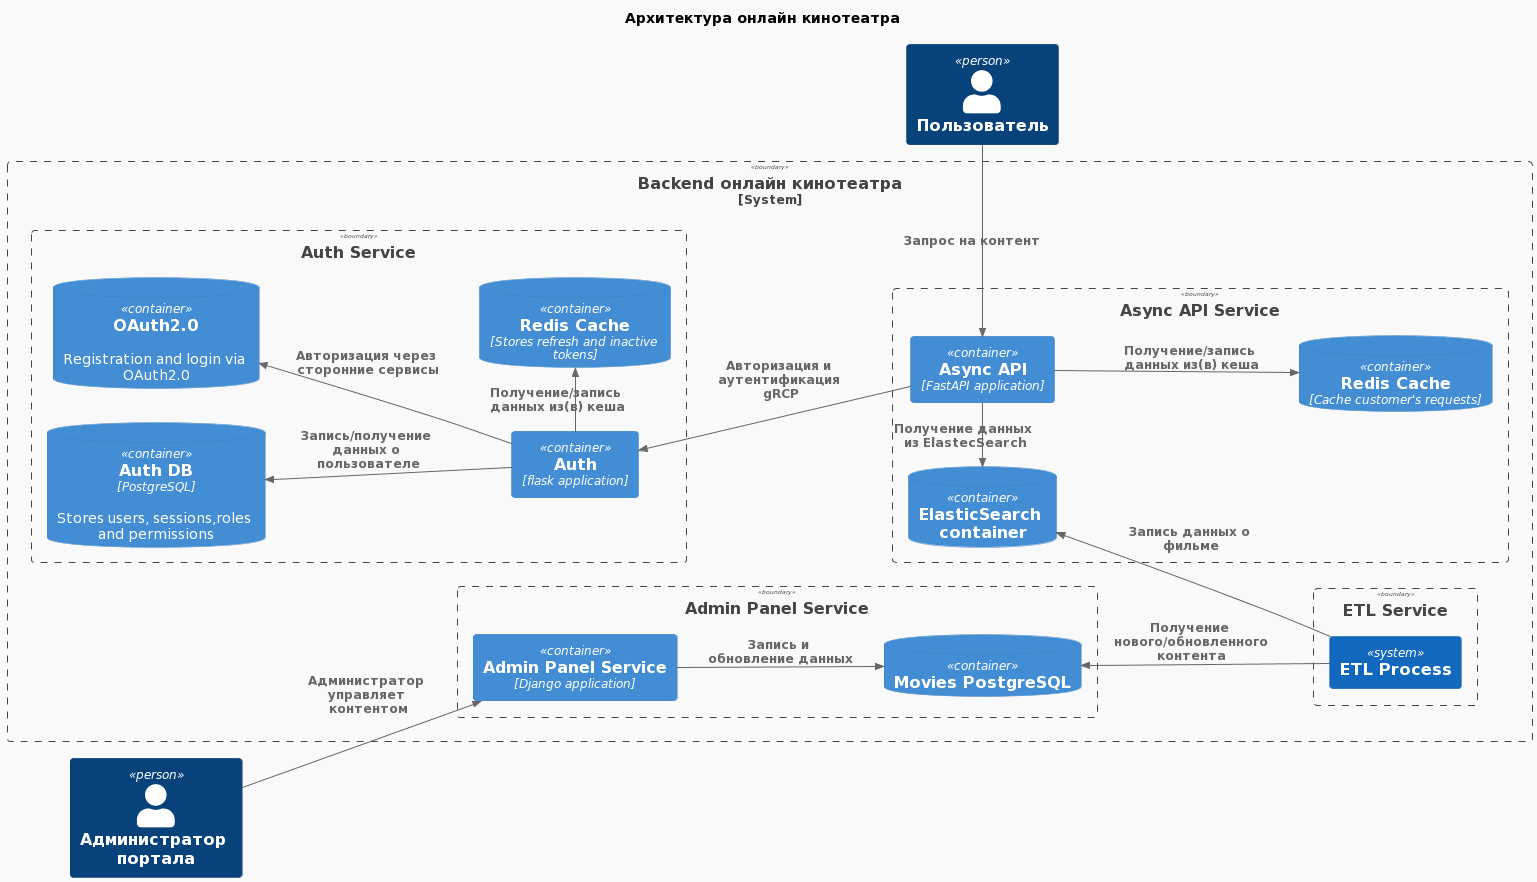

The diagram above was rendered by PlantUML. Its source (embedded in the PNG):
@startuml
!theme mars
!include https://raw.githubusercontent.com/kirchsth/C4-PlantUML/extended/C4_Container.puml
LAYOUT_LANDSCAPE()


title Архитектура онлайн кинотеатра

Person(Admin, "Администратор портала")
Person(Customer, "Пользователь")

System_Boundary(OnlineCinemaBackend, "Backend онлайн кинотеатра") {


  Boundary(ETL, "ETL Service") {
    System(ETLProcess, "ETL Process")
  }

  Boundary(AsyncAPIService, "Async API Service ") {
    Container(AsyncAPI, "Async API", "FastAPI application")
    ContainerDb(APICache, "Redis Cache", "Cache customer's requests")
    ContainerDb(ElasticDB, "ElasticSearch container")
  }
  Boundary(AdminPanelBlock, "Admin Panel Service") {
    ContainerDb(PostgreSQL, "Movies PostgreSQL")
    Container(AdminPanelService, "Admin Panel Service", "Django application")
  }

  Boundary(AuthService, "Auth Service") {
    Container(Auth, "Auth", "flask application")
    ContainerDb(AuthRedisCache, "Redis Cache", "Stores refresh and inactive tokens")
    ContainerDb(AuthDB, "Auth DB", "PostgreSQL", "Stores users, sessions,roles and permissions")
    ContainerDb(OAuth, "OAuth2.0", "", "Registration and login via OAuth2.0")
  }
}

'Взаимодействие администратора
Rel_R(Admin, AdminPanelService, "Администратор управляет контентом")
Rel(AdminPanelService, PostgreSQL, "Запись и обновление данных")


'ETL процесс
Rel_L(ETLProcess, PostgreSQL, "Получение нового/обновленного контента")
Rel_L(ETLProcess, ElasticDB, "Запись данных о фильме")


'Взаимодействие API с хранилищами
Rel_U(Customer, AsyncAPI, "Запрос на контент")
Rel_L(AsyncAPI, Auth, "Авторизация и аутентификация gRCP")
Rel_R(AsyncAPI, APICache, "Получение/запись данных из(в) кеша")
Rel_D(AsyncAPI, ElasticDB, "Получение данных из ElastecSearch")

Rel_L(Auth, AuthDB, "Запись/получение данных о пользователе")
Rel_D(Auth, AuthRedisCache, "Получение/запись данных из(в) кеша")
Rel_L(Auth, OAuth, "Авторизация через сторонние сервисы")
@enduml